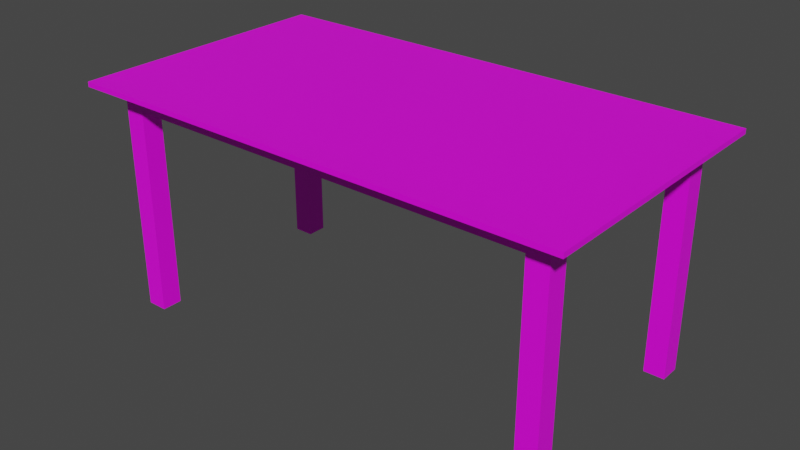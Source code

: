 # Source: table_medium_01.blend  (saved by Blender 2.93.21; exported with 4.5.12 LTS)
import bpy
from mathutils import Matrix  # noqa: F401  (used for matrix-valued properties, if any)

bpy.ops.wm.read_factory_settings(use_empty=True)
scene = bpy.context.scene
scene.name = 'Scene'

# ---- collections
col_collection = bpy.data.collections.new('Collection'); scene.collection.children.link(col_collection)

# ---- images (referenced by path relative to the original .blend; pixels are not part of the script)
import os
ASSET_DIR = os.environ.get("B2B_ASSET_DIR", "")  # directory of the original .blend (textures are referenced by path, not embedded)
HERE = os.path.dirname(os.path.abspath(__file__))  # packed textures are extracted next to this script under _unpacked/

def load_image(name, relpath, width, height, colorspace="sRGB"):
    """Load a texture the original file referenced (path relative to the .blend, or extracted next to this script)."""
    p = next((c for c in (os.path.join(HERE, relpath), os.path.join(ASSET_DIR, relpath)) if relpath and os.path.exists(c)), "")
    if p:
        img = bpy.data.images.load(p, check_existing=True)
        img.name = name
    else:  # same state as the original file: an image datablock whose file is absent (Cycles renders it pink)
        img = bpy.data.images.new(name, width, height)
        img.source = "FILE"
        img.filepath = "//" + (relpath or name)
    img.colorspace_settings.name = colorspace
    return img
img_wood_fine_01_png = load_image('Wood_Fine_01.png', 'Wood_Fine_01.png', 1024, 1024, 'sRGB')

# ---- materials (node trees are filled in below, after node groups)
mat_wood_02 = bpy.data.materials.new('wood_02')
mat_wood_02.use_transparent_shadow = False

# ---- material node trees
mat_wood_02.use_nodes = True; mat_wood_02.node_tree.nodes.clear()
_N = mat_wood_02.node_tree.nodes; _L = mat_wood_02.node_tree.links
n0 = _N.new('ShaderNodeBsdfPrincipled'); n0.name = 'Principled BSDF'; n0.location = (10, 300)
n0.distribution = 'GGX'
n0.subsurface_method = 'BURLEY'
n0.inputs[3].default_value = 1.45
n0.inputs[27].default_value = (0.0, 0.0, 0.0, 1.0)
n0.inputs[28].default_value = 1.0
n1 = _N.new('ShaderNodeOutputMaterial'); n1.name = 'Material Output'; n1.location = (300, 300)
n2 = _N.new('ShaderNodeTexImage'); n2.name = 'Image Texture'; n2.location = (-280, 280)
n2.image = img_wood_fine_01_png
_L.new(n0.outputs[0], n1.inputs[0])
_L.new(n2.outputs[0], n0.inputs[0])
n1.is_active_output = True

# ---- world
world_world = bpy.data.worlds.new('World'); scene.world = world_world
world_world.use_nodes = True; world_world.node_tree.nodes.clear()
_N = world_world.node_tree.nodes; _L = world_world.node_tree.links
n0 = _N.new('ShaderNodeOutputWorld'); n0.name = 'World Output'; n0.location = (300, 300)
n1 = _N.new('ShaderNodeBackground'); n1.name = 'Background'; n1.location = (10, 300)
n1.inputs[0].default_value = (0.05088, 0.05088, 0.05088, 1.0)
_L.new(n1.outputs[0], n0.inputs[0])
n0.is_active_output = True
world_world.color = (0.05088, 0.05088, 0.05088)
world_world.use_sun_shadow = False
world_world.sun_shadow_jitter_overblur = 0.0

# ---- meshes
me_cube_001 = bpy.data.meshes.new('Cube.001')
me_cube_001.from_pydata([(0.0, 0.0, -1.0), (0.0, 0.0, 9.0), (0.0, 1.0, -1.0), (0.0, 1.0, 9.0), (1.0, 0.0, -1.0), (1.0, 0.0, 9.0), (1.0, 1.0, -1.0), (1.0, 1.0, 9.0), (-20.0, 0.0, 9.0), (-20.0, 1.0, 9.0), (-21.0, 0.0, 9.0), (-21.0, 1.0, 9.0), (-20.0, 0.0, -1.0), (-20.0, 1.0, -1.0), (-21.0, 0.0, -1.0), (-21.0, 1.0, -1.0), (-20.0, 10.0, 9.0), (-21.0, 10.0, 9.0), (-20.0, 11.0, 9.0), (-21.0, 11.0, 9.0), (0.0, 10.0, 9.0), (0.0, 11.0, 9.0), (1.0, 10.0, 9.0), (1.0, 11.0, 9.0), (0.0, 10.0, -1.0), (0.0, 11.0, -1.0), (1.0, 10.0, -1.0), (1.0, 11.0, -1.0), (-20.0, 10.0, -1.0), (-21.0, 10.0, -1.0), (-20.0, 11.0, -1.0), (-21.0, 11.0, -1.0), (0.0, 0.0, 10.0), (0.0, 1.0, 10.0), (1.0, 0.0, 10.0), (1.0, 1.0, 10.0), (-20.0, 0.0, 10.0), (-20.0, 1.0, 10.0), (-21.0, 0.0, 10.0), (-21.0, 1.0, 10.0), (-20.0, 10.0, 10.0), (-21.0, 10.0, 10.0), (-20.0, 11.0, 10.0), (-21.0, 11.0, 10.0), (0.0, 10.0, 10.0), (0.0, 11.0, 10.0), (1.0, 10.0, 10.0), (1.0, 11.0, 10.0), (0.0, 0.0, 10.2), (0.0, 1.0, 10.2), (1.0, 0.0, 10.2), (1.0, 1.0, 10.2), (-20.0, 0.0, 10.2), (-20.0, 1.0, 10.2), (-21.0, 0.0, 10.2), (-21.0, 1.0, 10.2), (-20.0, 10.0, 10.2), (-21.0, 10.0, 10.2), (-20.0, 11.0, 10.2), (-21.0, 11.0, 10.2), (0.0, 10.0, 10.2), (0.0, 11.0, 10.2), (1.0, 10.0, 10.2), (1.0, 11.0, 10.2), (2.1, 1.0, 9.98), (2.1, -1.1, 9.98), (0.0, -1.1, 9.98), (-20.0, -1.1, 10.22), (-20.0, -1.1, 9.98), (-22.1, -1.1, 9.98), (-22.1, 1.0, 9.98), (-22.1, -1.1, 10.22), (-22.1, 10.0, 9.98), (-20.0, 12.1, 9.98), (-22.1, 12.1, 9.98), (0.0, 12.1, 9.98), (2.1, 10.0, 9.98), (2.1, 12.1, 9.98), (0.0, 12.1, 10.22), (2.1, 1.0, 10.22), (2.1, -1.1, 10.22), (0.0, -1.1, 10.22), (-22.1, 1.0, 10.22), (-22.1, 10.0, 10.22), (-20.0, 12.1, 10.22), (-22.1, 12.1, 10.22), (2.1, 10.0, 10.22), (2.1, 12.1, 10.22)], [], [(0, 1, 3, 2), (2, 3, 7, 6), (6, 7, 5, 4), (4, 5, 1, 0), (2, 6, 4, 0), (19, 18, 42, 43), (8, 1, 32, 36), (11, 10, 14, 15), (12, 13, 15, 14), (9, 11, 15, 13), (8, 9, 13, 12), (10, 8, 12, 14), (22, 20, 44, 46), (16, 18, 30, 28), (17, 11, 39, 41), (23, 21, 25, 27), (25, 24, 26, 27), (22, 23, 27, 26), (20, 22, 26, 24), (21, 20, 24, 25), (29, 28, 30, 31), (17, 16, 28, 29), (19, 17, 29, 31), (18, 19, 31, 30), (23, 22, 46, 47), (62, 51, 79, 86), (48, 50, 51, 49), (38, 39, 70, 69), (59, 57, 83, 85), (20, 16, 18, 21), (21, 23, 47, 45), (10, 11, 39, 38), (18, 16, 40, 42), (5, 7, 35, 34), (11, 9, 37, 39), (17, 19, 43, 41), (1, 3, 33, 32), (8, 10, 38, 36), (20, 21, 45, 44), (7, 22, 46, 35), (1, 5, 34, 32), (16, 17, 41, 40), (21, 18, 42, 45), (9, 8, 36, 37), (3, 7, 35, 33), (49, 60, 56, 53), (48, 49, 53, 52), (55, 53, 56, 57), (58, 56, 60, 61), (49, 51, 62, 60), (45, 47, 77, 75), (57, 56, 58, 59), (36, 32, 66, 68), (55, 54, 71, 82), (3, 20, 22, 7), (43, 42, 73, 74), (63, 61, 78, 87), (48, 52, 67, 81), (61, 60, 62, 63), (41, 39, 70, 72), (58, 59, 85, 84), (53, 55, 54, 52), (47, 46, 76, 77), (16, 9, 11, 17), (66, 65, 80, 81), (65, 64, 79, 80), (68, 69, 71, 67), (75, 73, 84, 78), (77, 76, 86, 87), (72, 70, 82, 83), (74, 73, 84, 85), (68, 66, 81, 67), (75, 77, 87, 78), (69, 70, 82, 71), (72, 74, 85, 83), (64, 76, 86, 79), (41, 43, 74, 72), (54, 52, 67, 71), (35, 46, 76, 64), (51, 50, 80, 79), (36, 38, 69, 68), (50, 48, 81, 80), (34, 35, 64, 65), (58, 61, 78, 84), (32, 34, 65, 66), (62, 63, 87, 86), (45, 42, 73, 75), (55, 57, 83, 82), (1, 8, 9, 3), (16, 20, 3, 9)])
_uv = me_cube_001.uv_layers.new(name='UVMap')
_uv.uv.foreach_set('vector', [0.8321, 0.1076, 0.4735, 0.1076, 0.4735, 0.07173, 0.8321, 0.07173, 0.8321, 0.07173, 0.4735, 0.07173, 0.4735, 0.03587, 0.8321, 0.03587, 0.8321, 0.03587, 0.4735, 0.03587, 0.4735, 0.0, 0.8321, 6.998e-07, 0.8321, 0.1435, 0.4735, 0.1435, 0.4735, 0.1076, 0.8321, 0.1076, 0.5452, 0.3228, 0.5452, 0.2869, 0.5811, 0.2869, 0.5811, 0.3228, 0.8321, 0.434, 0.8321, 0.3981, 0.868, 0.3981, 0.868, 0.434, 0.4699, 0.8443, 0.7927, 0.8443, 0.7927, 0.8085, 0.4699, 0.8085, 0.3945, 0.6528, 0.3945, 0.6169, 0.7532, 0.6169, 0.7532, 0.6528, 0.5093, 0.4663, 0.5093, 0.4304, 0.5452, 0.4304, 0.5452, 0.4663, 0.3945, 0.6887, 0.3945, 0.6528, 0.7532, 0.6528, 0.7532, 0.6887, 0.3945, 0.7245, 0.3945, 0.6887, 0.7532, 0.6887, 0.7532, 0.7245, 0.3945, 0.7604, 0.3945, 0.7245, 0.7532, 0.7245, 0.7532, 0.7604, 0.5452, 0.3587, 0.5093, 0.3587, 0.5093, 0.3228, 0.5452, 0.3228, 0.7532, 0.5452, 0.7532, 0.5811, 0.3945, 0.5811, 0.3945, 0.5452, 0.7927, 0.9283, 0.4699, 0.9283, 0.4699, 0.8924, 0.7927, 0.8924, 0.8321, 0.1435, 0.8321, 0.1793, 0.4735, 0.1793, 0.4735, 0.1435, 0.5811, 0.3228, 0.5811, 0.3587, 0.5452, 0.3587, 0.5452, 0.3228, 0.8321, 0.2511, 0.8321, 0.2869, 0.4735, 0.2869, 0.4735, 0.2511, 0.8321, 0.2152, 0.8321, 0.2511, 0.4735, 0.2511, 0.4735, 0.2152, 0.8321, 0.1793, 0.8321, 0.2152, 0.4735, 0.2152, 0.4735, 0.1793, 0.5093, 0.3945, 0.5452, 0.3945, 0.5452, 0.4304, 0.5093, 0.4304, 0.7532, 0.5093, 0.7532, 0.5452, 0.3945, 0.5452, 0.3945, 0.5093, 0.7532, 0.4735, 0.7532, 0.5093, 0.3945, 0.5093, 0.3945, 0.4735, 0.7532, 0.5811, 0.7532, 0.6169, 0.3945, 0.6169, 0.3945, 0.5811, 0.9161, 0.03945, 0.9161, 0.07532, 0.9519, 0.07532, 0.9519, 0.03945, 0.434, 0.3981, 0.434, 0.07533, 0.4735, 0.07533, 0.4735, 0.3981, 0.3981, 0.03946, 0.434, 0.03946, 0.434, 0.07533, 0.3981, 0.07533, 0.434, 0.8924, 0.4699, 0.8924, 0.4699, 0.8529, 0.3945, 0.8529, 0.03946, 0.434, 0.03946, 0.3981, 3.78e-07, 0.3981, 5.292e-06, 0.4735, 0.3587, 0.8321, 0.3587, 0.5093, 0.3945, 0.5093, 0.3945, 0.8321, 0.8321, 0.07532, 0.8321, 0.03945, 0.868, 0.03945, 0.868, 0.07532, 0.434, 0.9283, 0.4699, 0.9283, 0.4699, 0.8924, 0.434, 0.8924, 0.4735, 0.4663, 0.4735, 0.4304, 0.5093, 0.4304, 0.5093, 0.4663, 0.9161, 0.434, 0.9161, 0.3981, 0.9519, 0.3981, 0.9519, 0.434, 0.5452, 0.3945, 0.5093, 0.3945, 0.5093, 0.3587, 0.5452, 0.3587, 0.7927, 0.9283, 0.8285, 0.9283, 0.8285, 0.8924, 0.7927, 0.8924, 0.5452, 0.3228, 0.5093, 0.3228, 0.5093, 0.2869, 0.5452, 0.2869, 0.4699, 0.8443, 0.434, 0.8443, 0.434, 0.8085, 0.4699, 0.8085, 0.5093, 0.3587, 0.4735, 0.3587, 0.4735, 0.3228, 0.5093, 0.3228, 0.9161, 0.3981, 0.9161, 0.07532, 0.9519, 0.07532, 0.9519, 0.3981, 0.7927, 0.8443, 0.8285, 0.8443, 0.8285, 0.8085, 0.7927, 0.8085, 0.4735, 0.4304, 0.4735, 0.3945, 0.5093, 0.3945, 0.5093, 0.4304, 0.8321, 0.07532, 0.8321, 0.3981, 0.868, 0.3981, 0.868, 0.07532, 0.5093, 0.3945, 0.4735, 0.3945, 0.4735, 0.3587, 0.5093, 0.3587, 0.5093, 0.3228, 0.4735, 0.3228, 0.4735, 0.2869, 0.5093, 0.2869, 0.3981, 0.07533, 0.3981, 0.3981, 0.07533, 0.3981, 0.07533, 0.07533, 0.3981, 0.03946, 0.3981, 0.07533, 0.07533, 0.07533, 0.07533, 0.03946, 0.03946, 0.07533, 0.07533, 0.07533, 0.07533, 0.3981, 0.03946, 0.3981, 0.07533, 0.434, 0.07533, 0.3981, 0.3981, 0.3981, 0.3981, 0.434, 0.3981, 0.07533, 0.434, 0.07533, 0.434, 0.3981, 0.3981, 0.3981, 0.868, 0.07532, 0.868, 0.03945, 0.9075, 0.0, 0.9075, 0.07532, 0.03946, 0.3981, 0.07533, 0.3981, 0.07533, 0.434, 0.03946, 0.434, 0.4699, 0.8085, 0.7927, 0.8085, 0.7927, 0.769, 0.4699, 0.769, 0.03946, 0.07533, 0.03946, 0.03946, 4.742e-06, 4.596e-06, 0.0, 0.07533, 0.03587, 0.8321, 0.3587, 0.8321, 0.3587, 0.868, 0.03587, 0.868, 0.868, 0.434, 0.868, 0.3981, 0.9075, 0.3981, 0.9075, 0.4734, 0.434, 0.434, 0.3981, 0.434, 0.3981, 0.4735, 0.4735, 0.4735, 0.3981, 0.03946, 0.07533, 0.03946, 0.07533, 0.0, 0.3981, 2.577e-07, 0.3981, 0.434, 0.3981, 0.3981, 0.434, 0.3981, 0.434, 0.434, 0.7927, 0.8924, 0.4699, 0.8924, 0.4699, 0.8529, 0.7927, 0.8529, 0.07533, 0.434, 0.03946, 0.434, 5.292e-06, 0.4735, 0.07533, 0.4735, 0.07533, 0.07533, 0.03946, 0.07533, 0.03946, 0.03946, 0.07533, 0.03946, 0.9519, 0.03945, 0.9519, 0.07532, 0.9914, 0.07532, 0.9914, 0.0, 0.3587, 0.5093, 0.03587, 0.5093, 0.03587, 0.4735, 0.3587, 0.4735, 0.7927, 0.769, 0.868, 0.769, 0.868, 0.7604, 0.7927, 0.7604, 0.9914, 0.4734, 0.9914, 0.3981, 1.0, 0.3981, 1.0, 0.4734, 0.4699, 0.769, 0.3945, 0.769, 0.3945, 0.7604, 0.4699, 0.7604, 0.9075, 0.07532, 0.9075, 0.3981, 0.9161, 0.3981, 0.9161, 0.07532, 0.9914, 0.0, 0.9914, 0.07532, 1.0, 0.07532, 1.0, 3.436e-08, 0.7927, 0.8529, 0.4699, 0.8529, 0.4699, 0.8443, 0.7927, 0.8443, 0.9075, 0.4734, 0.9075, 0.3981, 0.9161, 0.3981, 0.9161, 0.4734, 0.4699, 0.769, 0.7927, 0.769, 0.7927, 0.7604, 0.4699, 0.7604, 0.9075, 0.07532, 0.9075, 0.0, 0.9161, 0.0, 0.9161, 0.07532, 0.3945, 0.8529, 0.4699, 0.8529, 0.4699, 0.8443, 0.3945, 0.8443, 0.7927, 0.8529, 0.868, 0.8529, 0.868, 0.8443, 0.7927, 0.8443, 0.9914, 0.3981, 0.9914, 0.07532, 1.0, 0.07532, 1.0, 0.3981, 0.7927, 0.8924, 0.8285, 0.8924, 0.868, 0.8529, 0.7927, 0.8529, 0.03946, 0.03946, 0.07533, 0.03946, 0.07533, 0.0, 4.742e-06, 4.596e-06, 0.9519, 0.3981, 0.9519, 0.07532, 0.9914, 0.07532, 0.9914, 0.3981, 0.434, 0.07533, 0.434, 0.03946, 0.4735, 5.18e-06, 0.4735, 0.07533, 0.4699, 0.8085, 0.434, 0.8085, 0.3945, 0.769, 0.4699, 0.769, 0.434, 0.03946, 0.3981, 0.03946, 0.3981, 2.577e-07, 0.4735, 5.18e-06, 0.9519, 0.434, 0.9519, 0.3981, 0.9914, 0.3981, 0.9914, 0.4734, 0.07533, 0.434, 0.3981, 0.434, 0.3981, 0.4735, 0.07533, 0.4735, 0.7927, 0.8085, 0.8285, 0.8085, 0.868, 0.769, 0.7927, 0.769, 0.434, 0.3981, 0.434, 0.434, 0.4735, 0.4735, 0.4735, 0.3981, 0.868, 0.07532, 0.868, 0.3981, 0.9075, 0.3981, 0.9075, 0.07532, 0.03946, 0.07533, 0.03946, 0.3981, 3.78e-07, 0.3981, 0.0, 0.07533, 0.0, 0.8321, 0.0, 0.5093, 0.03587, 0.5093, 0.03587, 0.8321, 0.3587, 0.5093, 0.3587, 0.8321, 0.03587, 0.8321, 0.03587, 0.5093])
me_cube_001.materials.append(mat_wood_02)
me_cube_001.use_remesh_fix_poles = True
me_cube_001.use_remesh_preserve_attributes = False
me_cube_001.update()

# ---- objects
ob_cube = bpy.data.objects.new('Cube', me_cube_001)

# ---- transforms, parenting, visibility, modifiers, constraints
ob_cube.location = (0.0, 0.0, 1.0)

# ---- collection membership
col_collection.objects.link(ob_cube)

# ---- scene / render settings (as saved in the file)
scene.frame_start = 1; scene.frame_end = 250; scene.frame_set(1)
scene.render.engine = 'BLENDER_EEVEE_NEXT'
scene.cycles.use_denoising = False
scene.cycles.samples = 128
scene.cycles.sampling_pattern = 'TABULATED_SOBOL'
scene.cycles.use_adaptive_sampling = False
scene.cycles.use_light_tree = False
scene.view_settings.view_transform = 'Filmic'
bpy.context.view_layer.update()

# ---- added for rendering (the .blend has no active camera and no usable light): camera, sun
cam_auto = bpy.data.cameras.new('AutoCamera')
cam_auto.lens = 50.0
cam_auto.sensor_width = 36.0
cam_auto.clip_end = 1000.0
ob_auto_camera = bpy.data.objects.new('AutoCamera', cam_auto)
scene.collection.objects.link(ob_auto_camera)
ob_auto_camera.location = (17.5364, -27.5437, 27.6391)
ob_auto_camera.rotation_euler = (1.09748, -7.21219e-08, 0.694738)
scene.camera = ob_auto_camera
light_auto_sun = bpy.data.lights.new('AutoSun', 'SUN')
light_auto_sun.energy = 3.0
light_auto_sun.angle = 0.0523599
ob_auto_sun = bpy.data.objects.new('AutoSun', light_auto_sun)
scene.collection.objects.link(ob_auto_sun)
ob_auto_sun.rotation_euler = (0.872665, 0.174533, 0.523599)
bpy.context.view_layer.update()
